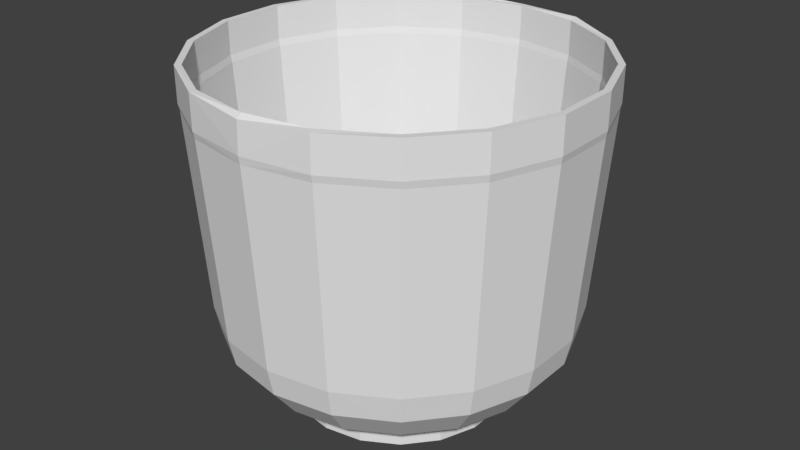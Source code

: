 # Source: measuring-mug-2.3L.blend  (saved by Blender 2.78.0; exported with 4.5.12 LTS)
import bpy
from mathutils import Matrix  # noqa: F401  (used for matrix-valued properties, if any)

bpy.ops.wm.read_factory_settings(use_empty=True)
scene = bpy.context.scene
scene.name = 'Scene'

# ---- collections
col_collection_1 = bpy.data.collections.new('Collection 1'); scene.collection.children.link(col_collection_1)

# ---- world
world_world = bpy.data.worlds.new('World'); scene.world = world_world
world_world.color = (0.05088, 0.05088, 0.05088)
world_world.use_sun_shadow = False
world_world.sun_shadow_jitter_overblur = 0.0
world_world.cycles.sampling_method = 'MANUAL'

# ---- meshes
me_circle_001 = bpy.data.meshes.new('Circle.001')
me_circle_001.from_pydata([(0.0, 0.045, 0.0), (-0.01539, 0.04229, 0.0), (-0.02893, 0.03447, 0.0), (-0.03897, 0.0225, 0.0), (-0.04432, 0.007814, 0.0), (-0.04432, -0.007814, 0.0), (-0.03897, -0.0225, 0.0), (-0.02893, -0.03447, 0.0), (-0.01539, -0.04229, 0.0), (-6.795e-09, -0.045, 0.0), (0.01539, -0.04229, 0.0), (0.02893, -0.03447, 0.0), (0.03897, -0.0225, 0.0), (0.04432, -0.007814, 0.0), (0.04432, 0.007814, 0.0), (0.03897, 0.0225, 0.0), (0.02893, 0.03447, 0.0), (0.01539, 0.04229, 0.0), (0.0, 0.045, 0.008), (-0.01539, 0.04229, 0.008), (-0.02893, 0.03447, 0.008), (-0.03897, 0.0225, 0.008), (-0.04432, 0.007814, 0.008), (-0.04432, -0.007814, 0.008), (-0.03897, -0.0225, 0.008), (-0.02893, -0.03447, 0.008), (-0.01539, -0.04229, 0.008), (-6.795e-09, -0.045, 0.008), (0.01539, -0.04229, 0.008), (0.02893, -0.03447, 0.008), (0.03897, -0.0225, 0.008), (0.04432, -0.007814, 0.008), (0.04432, 0.007814, 0.008), (0.03897, 0.0225, 0.008), (0.02893, 0.03447, 0.008), (0.01539, 0.04229, 0.008), (-1.224e-09, 0.07106, 0.042), (-0.02431, 0.06678, 0.042), (-0.04568, 0.05444, 0.042), (-0.06154, 0.03553, 0.042), (-0.06998, 0.01234, 0.042), (-0.06998, -0.01234, 0.042), (-0.06154, -0.03553, 0.042), (-0.04568, -0.05444, 0.042), (-0.02431, -0.06678, 0.042), (-1.195e-08, -0.07106, 0.042), (0.02431, -0.06678, 0.042), (0.04568, -0.05444, 0.042), (0.06154, -0.03553, 0.042), (0.06998, -0.01234, 0.042), (0.06998, 0.01234, 0.042), (0.06154, 0.03553, 0.042), (0.04568, 0.05444, 0.042), (0.02431, 0.06678, 0.042), (-1.946e-09, 0.07713, 0.1408), (-0.02641, 0.07247, 0.1408), (-0.04964, 0.05906, 0.1408), (-0.06687, 0.03852, 0.1408), (-0.07605, 0.01332, 0.1408), (-0.07605, -0.0135, 0.1408), (-0.06687, -0.0387, 0.1408), (-0.04964, -0.05925, 0.1408), (-0.02641, -0.07265, 0.1408), (-1.361e-08, -0.07725, 0.1408), (0.02641, -0.07265, 0.1408), (0.04964, -0.05925, 0.1408), (0.06687, -0.0387, 0.1408), (0.07605, -0.0135, 0.1408), (0.07605, 0.01332, 0.1408), (0.06687, 0.03852, 0.1408), (0.04964, 0.05906, 0.1408), (0.02641, 0.07247, 0.1408), (-0.0381, 0.04541, 0.01874), (-0.04427, 0.05276, 0.03126), (-0.05965, 0.03444, 0.03126), (-0.05134, 0.02964, 0.01874), (0.02028, 0.05571, 0.01874), (0.02356, 0.06472, 0.03126), (-1.138e-09, 0.06887, 0.03126), (-6.872e-10, 0.05928, 0.01874), (0.02028, -0.05571, 0.01874), (0.02356, -0.06472, 0.03126), (0.04427, -0.05276, 0.03126), (0.0381, -0.04541, 0.01874), (-0.06783, 0.01196, 0.03126), (-0.05838, 0.01029, 0.01874), (0.05965, -0.03444, 0.03126), (0.05134, -0.02964, 0.01874), (-0.06783, -0.01196, 0.03126), (-0.05838, -0.01029, 0.01874), (0.06783, -0.01196, 0.03126), (0.05838, -0.01029, 0.01874), (-0.05965, -0.03444, 0.03126), (-0.05134, -0.02964, 0.01874), (0.06783, 0.01196, 0.03126), (0.05838, 0.01029, 0.01874), (-0.04427, -0.05276, 0.03126), (-0.0381, -0.04541, 0.01874), (0.05965, 0.03444, 0.03126), (0.05134, 0.02964, 0.01874), (-0.02356, -0.06472, 0.03126), (-0.02028, -0.05571, 0.01874), (-0.02356, 0.06472, 0.03126), (-0.02028, 0.05571, 0.01874), (0.04427, 0.05276, 0.03126), (0.0381, 0.04541, 0.01874), (-1.154e-08, -0.06887, 0.03126), (-9.638e-09, -0.05928, 0.01874), (0.07605, -0.0135, 0.1268), (0.07605, 0.01332, 0.1268), (-0.06687, -0.0387, 0.1268), (-0.04964, -0.05925, 0.1268), (0.06687, 0.03852, 0.1268), (-0.02641, -0.07265, 0.1268), (-1.946e-09, 0.07713, 0.1268), (-0.02641, 0.07247, 0.1268), (0.04964, 0.05906, 0.1268), (-1.361e-08, -0.07731, 0.1268), (-0.04964, 0.05906, 0.1268), (0.02641, 0.07247, 0.1268), (0.02641, -0.07265, 0.1268), (-0.06687, 0.03852, 0.1268), (0.04964, -0.05925, 0.1268), (-0.07605, 0.01332, 0.1268), (0.06687, -0.0387, 0.1268), (-0.07605, -0.0135, 0.1268), (0.07553, 0.01332, 0.124), (-0.0493, -0.05875, 0.124), (0.06642, 0.03835, 0.124), (-0.02623, -0.07207, 0.124), (-0.02623, 0.07208, 0.124), (0.0493, 0.05876, 0.124), (-1.349e-08, -0.07669, 0.124), (-0.0493, 0.05876, 0.124), (0.02623, 0.07208, 0.124), (0.02623, -0.07207, 0.124), (-0.06642, 0.03835, 0.124), (0.0493, -0.05875, 0.124), (-0.07553, 0.01332, 0.124), (0.06642, -0.03834, 0.124), (-0.07553, -0.01331, 0.124), (0.07553, -0.01331, 0.124), (-0.06642, -0.03834, 0.124), (-1.905e-09, 0.0767, 0.124), (0.0, 0.0425, 0.0), (-0.01454, 0.03994, 0.0), (-0.02732, 0.03256, 0.0), (-0.03681, 0.02125, 0.0), (-0.04185, 0.00738, 0.0), (-0.04185, -0.00738, 0.0), (-0.03681, -0.02125, 0.0), (-0.02732, -0.03256, 0.0), (-0.01454, -0.03994, 0.0), (-6.795e-09, -0.0425, 0.0), (0.01454, -0.03994, 0.0), (0.02732, -0.03256, 0.0), (0.03681, -0.02125, 0.0), (0.04185, -0.00738, 0.0), (0.04185, 0.00738, 0.0), (0.03681, 0.02125, 0.0), (0.02732, 0.03256, 0.0), (0.01454, 0.03994, 0.0), (0.0, 0.04453, 0.005544), (-0.01523, 0.04185, 0.005544), (-0.02862, 0.03411, 0.005544), (-0.03857, 0.02227, 0.005544), (-0.04386, 0.007733, 0.005544), (-0.04386, -0.007733, 0.005544), (-0.03857, -0.02227, 0.005544), (-0.02862, -0.03411, 0.005544), (-0.01523, -0.04185, 0.005544), (-6.795e-09, -0.04453, 0.005544), (0.01523, -0.04185, 0.005544), (0.02862, -0.03411, 0.005544), (0.03857, -0.02227, 0.005544), (0.04386, -0.007733, 0.005544), (0.04386, 0.007733, 0.005544), (0.03857, 0.02227, 0.005544), (0.02862, 0.03411, 0.005544), (0.01523, 0.04185, 0.005544), (-1.224e-09, 0.07355, 0.04176), (-0.02516, 0.06912, 0.04176), (-0.04728, 0.05634, 0.04176), (-0.0637, 0.03678, 0.04176), (-0.07243, 0.01277, 0.04176), (-0.07243, -0.01277, 0.04176), (-0.0637, -0.03678, 0.04176), (-0.04728, -0.05634, 0.04176), (-0.02516, -0.06912, 0.04176), (-1.195e-08, -0.07355, 0.04176), (0.02516, -0.06912, 0.04176), (0.04728, -0.05634, 0.04176), (0.0637, -0.03678, 0.04176), (0.07243, -0.01277, 0.04176), (0.07243, 0.01277, 0.04176), (0.0637, 0.03678, 0.04176), (0.04728, 0.05634, 0.04176), (0.02516, 0.06912, 0.04176), (-1.946e-09, 0.07982, 0.1408), (-0.02725, 0.07478, 0.1419), (-0.05137, 0.06113, 0.1408), (-0.06921, 0.03987, 0.1408), (-0.0787, 0.01379, 0.1408), (-0.0787, -0.01397, 0.1408), (-0.06921, -0.04005, 0.1408), (-0.05137, -0.06131, 0.1408), (-0.02746, -0.07512, 0.1405), (-1.361e-08, -0.07942, 0.1392), (0.02746, -0.07512, 0.1405), (0.05137, -0.06131, 0.1408), (0.06921, -0.04005, 0.1408), (0.0787, -0.01397, 0.1408), (0.0787, 0.01379, 0.1408), (0.06921, 0.03987, 0.1408), (0.05137, 0.06113, 0.1408), (0.02725, 0.07478, 0.1419), (-0.03925, 0.04677, 0.01699), (-0.04574, 0.05451, 0.03025), (-0.06163, 0.03558, 0.03025), (-0.05288, 0.03053, 0.01699), (0.02088, 0.05738, 0.01699), (0.02434, 0.06687, 0.03025), (-1.138e-09, 0.07116, 0.03025), (-6.872e-10, 0.06106, 0.01699), (0.02088, -0.05738, 0.01699), (0.02434, -0.06687, 0.03025), (0.04574, -0.05451, 0.03025), (0.03925, -0.04677, 0.01699), (-0.07008, 0.01236, 0.03025), (-0.06013, 0.0106, 0.01699), (0.06163, -0.03558, 0.03025), (0.05288, -0.03053, 0.01699), (-0.07008, -0.01236, 0.03025), (-0.06013, -0.0106, 0.01699), (0.07008, -0.01236, 0.03025), (0.06013, -0.0106, 0.01699), (-0.06163, -0.03558, 0.03025), (-0.05288, -0.03053, 0.01699), (0.07008, 0.01236, 0.03025), (0.06013, 0.0106, 0.01699), (-0.04574, -0.05451, 0.03025), (-0.03925, -0.04677, 0.01699), (0.06163, 0.03558, 0.03025), (0.05288, 0.03053, 0.01699), (-0.02434, -0.06687, 0.03025), (-0.02088, -0.05738, 0.01699), (-0.02434, 0.06687, 0.03025), (-0.02088, 0.05738, 0.01699), (0.04574, 0.05451, 0.03025), (0.03925, 0.04677, 0.01699), (-1.154e-08, -0.07116, 0.03025), (-9.638e-09, -0.06106, 0.01699), (0.07869, -0.01397, 0.1265), (0.07869, 0.01378, 0.1265), (-0.0692, -0.04005, 0.1265), (-0.05136, -0.0613, 0.1265), (0.0692, 0.03986, 0.1265), (-0.02733, -0.07518, 0.1265), (-1.946e-09, 0.07982, 0.1266), (-0.02733, 0.075, 0.1266), (0.05137, 0.06112, 0.1265), (-1.361e-08, -0.07985, 0.1268), (-0.05137, 0.06112, 0.1265), (0.02733, 0.075, 0.1266), (0.02733, -0.07518, 0.1265), (-0.0692, 0.03986, 0.1265), (0.05136, -0.0613, 0.1265), (-0.07869, 0.01378, 0.1265), (0.0692, -0.04005, 0.1265), (-0.07869, -0.01397, 0.1265), (0.07818, 0.01379, 0.1237), (-0.05103, -0.0608, 0.1237), (0.06875, 0.0397, 0.1237), (-0.02715, -0.07459, 0.1237), (-0.02715, 0.0746, 0.1238), (0.05103, 0.06082, 0.1238), (-1.349e-08, -0.07937, 0.1237), (-0.05103, 0.06082, 0.1238), (0.02715, 0.0746, 0.1238), (0.02715, -0.07459, 0.1237), (-0.06875, 0.0397, 0.1237), (0.05103, -0.0608, 0.1237), (-0.07818, 0.01379, 0.1237), (0.06875, -0.03968, 0.1237), (-0.07818, -0.01378, 0.1237), (0.07818, -0.01378, 0.1237), (-0.06875, -0.03968, 0.1237), (-1.905e-09, 0.07939, 0.1238)], [], [(24, 5, 6), (32, 13, 14), (25, 6, 7), (33, 14, 15), (26, 7, 8), (19, 0, 1), (34, 15, 16), (27, 8, 9), (20, 1, 2), (35, 16, 17), (28, 9, 10), (21, 2, 3), (18, 17, 0), (29, 10, 11), (22, 3, 4), (30, 11, 12), (23, 4, 5), (31, 12, 13), (73, 39, 74), (78, 53, 36), (82, 46, 47), (74, 40, 84), (86, 47, 48), (84, 41, 88), (90, 48, 49), (88, 42, 92), (94, 49, 50), (96, 42, 43), (94, 51, 98), (96, 44, 100), (78, 37, 102), (98, 52, 104), (106, 44, 45), (102, 38, 73), (77, 52, 53), (106, 46, 81), (108, 68, 109), (110, 61, 111), (109, 69, 112), (111, 62, 113), (114, 55, 115), (112, 70, 116), (117, 62, 63), (115, 56, 118), (116, 71, 119), (117, 64, 120), (118, 57, 121), (119, 54, 114), (120, 65, 122), (121, 58, 123), (122, 66, 124), (123, 59, 125), (124, 67, 108), (125, 60, 110), (27, 80, 28), (107, 81, 80), (35, 105, 76), (76, 104, 77), (19, 72, 20), (103, 73, 72), (27, 101, 107), (107, 100, 106), (33, 105, 34), (105, 98, 104), (18, 103, 19), (103, 78, 102), (25, 101, 26), (97, 100, 101), (33, 95, 99), (99, 94, 98), (24, 97, 25), (97, 92, 96), (32, 91, 95), (95, 90, 94), (23, 93, 24), (89, 92, 93), (31, 87, 91), (87, 90, 91), (22, 89, 23), (85, 88, 89), (30, 83, 87), (83, 86, 87), (21, 85, 22), (75, 84, 85), (29, 80, 83), (83, 81, 82), (18, 76, 79), (79, 77, 78), (20, 75, 21), (72, 74, 75), (142, 125, 110), (139, 108, 141), (140, 123, 125), (137, 124, 139), (138, 121, 123), (135, 122, 137), (134, 114, 143), (136, 118, 121), (132, 120, 135), (131, 119, 134), (133, 115, 118), (132, 113, 117), (128, 116, 131), (130, 114, 115), (129, 111, 113), (126, 112, 128), (127, 110, 111), (141, 109, 126), (22, 30, 34), (49, 126, 50), (42, 127, 43), (50, 128, 51), (43, 129, 44), (36, 130, 37), (51, 131, 52), (44, 132, 45), (37, 133, 38), (52, 134, 53), (45, 135, 46), (38, 136, 39), (53, 143, 36), (46, 137, 47), (39, 138, 40), (47, 139, 48), (40, 140, 41), (48, 141, 49), (41, 142, 42), (24, 23, 5), (32, 31, 13), (25, 24, 6), (33, 32, 14), (26, 25, 7), (19, 18, 0), (34, 33, 15), (27, 26, 8), (20, 19, 1), (35, 34, 16), (28, 27, 9), (21, 20, 2), (18, 35, 17), (29, 28, 10), (22, 21, 3), (30, 29, 11), (23, 22, 4), (31, 30, 12), (73, 38, 39), (78, 77, 53), (82, 81, 46), (74, 39, 40), (86, 82, 47), (84, 40, 41), (90, 86, 48), (88, 41, 42), (94, 90, 49), (96, 92, 42), (94, 50, 51), (96, 43, 44), (78, 36, 37), (98, 51, 52), (106, 100, 44), (102, 37, 38), (77, 104, 52), (106, 45, 46), (108, 67, 68), (110, 60, 61), (109, 68, 69), (111, 61, 62), (114, 54, 55), (112, 69, 70), (117, 113, 62), (115, 55, 56), (116, 70, 71), (117, 63, 64), (118, 56, 57), (119, 71, 54), (120, 64, 65), (121, 57, 58), (122, 65, 66), (123, 58, 59), (124, 66, 67), (125, 59, 60), (27, 107, 80), (107, 106, 81), (35, 34, 105), (76, 105, 104), (19, 103, 72), (103, 102, 73), (27, 26, 101), (107, 101, 100), (33, 99, 105), (105, 99, 98), (18, 79, 103), (103, 79, 78), (25, 97, 101), (97, 96, 100), (33, 32, 95), (99, 95, 94), (24, 93, 97), (97, 93, 92), (32, 31, 91), (95, 91, 90), (23, 89, 93), (89, 88, 92), (31, 30, 87), (87, 86, 90), (22, 85, 89), (85, 84, 88), (30, 29, 83), (83, 82, 86), (21, 75, 85), (75, 74, 84), (29, 28, 80), (83, 80, 81), (18, 35, 76), (79, 76, 77), (20, 72, 75), (72, 73, 74), (142, 140, 125), (139, 124, 108), (140, 138, 123), (137, 122, 124), (138, 136, 121), (135, 120, 122), (134, 119, 114), (136, 133, 118), (132, 117, 120), (131, 116, 119), (133, 130, 115), (132, 129, 113), (128, 112, 116), (130, 143, 114), (129, 127, 111), (126, 109, 112), (127, 142, 110), (141, 108, 109), (18, 19, 20), (20, 21, 22), (22, 23, 24), (24, 25, 26), (26, 27, 28), (28, 29, 30), (30, 31, 32), (32, 33, 34), (34, 35, 18), (18, 20, 34), (22, 24, 30), (26, 28, 30), (30, 32, 34), (34, 20, 22), (24, 26, 30), (49, 141, 126), (42, 142, 127), (50, 126, 128), (43, 127, 129), (36, 143, 130), (51, 128, 131), (44, 129, 132), (37, 130, 133), (52, 131, 134), (45, 132, 135), (38, 133, 136), (53, 134, 143), (46, 135, 137), (39, 136, 138), (47, 137, 139), (40, 138, 140), (48, 139, 141), (41, 140, 142), (168, 150, 149), (176, 158, 157), (169, 151, 150), (177, 159, 158), (170, 152, 151), (163, 145, 144), (178, 160, 159), (171, 153, 152), (164, 146, 145), (179, 161, 160), (172, 154, 153), (165, 147, 146), (162, 144, 161), (173, 155, 154), (166, 148, 147), (174, 156, 155), (167, 149, 148), (175, 157, 156), (217, 218, 183), (222, 180, 197), (226, 191, 190), (218, 228, 184), (230, 192, 191), (228, 232, 185), (234, 193, 192), (232, 236, 186), (238, 194, 193), (240, 187, 186), (238, 242, 195), (240, 244, 188), (222, 246, 181), (242, 248, 196), (250, 189, 188), (246, 217, 182), (221, 197, 196), (250, 225, 190), (252, 253, 212), (254, 255, 205), (253, 256, 213), (255, 257, 206), (258, 259, 199), (256, 260, 214), (261, 207, 206), (259, 262, 200), (260, 263, 215), (261, 264, 208), (262, 265, 201), (263, 258, 198), (264, 266, 209), (265, 267, 202), (266, 268, 210), (267, 269, 203), (268, 252, 211), (269, 254, 204), (171, 172, 224), (251, 224, 225), (179, 220, 249), (220, 221, 248), (163, 164, 216), (247, 216, 217), (171, 251, 245), (251, 250, 244), (177, 178, 249), (249, 248, 242), (162, 163, 247), (247, 246, 222), (169, 170, 245), (241, 245, 244), (177, 243, 239), (243, 242, 238), (168, 169, 241), (241, 240, 236), (176, 239, 235), (239, 238, 234), (167, 168, 237), (233, 237, 236), (175, 235, 231), (231, 235, 234), (166, 167, 233), (229, 233, 232), (174, 231, 227), (227, 231, 230), (165, 166, 229), (219, 229, 228), (173, 227, 224), (227, 226, 225), (162, 223, 220), (223, 222, 221), (164, 165, 219), (216, 219, 218), (286, 254, 269), (283, 285, 252), (284, 269, 267), (281, 283, 268), (282, 267, 265), (279, 281, 266), (278, 287, 258), (280, 265, 262), (276, 279, 264), (275, 278, 263), (277, 262, 259), (276, 261, 257), (272, 275, 260), (274, 259, 258), (273, 257, 255), (270, 272, 256), (271, 255, 254), (285, 270, 253), (166, 178, 174), (193, 194, 270), (186, 187, 271), (194, 195, 272), (187, 188, 273), (180, 181, 274), (195, 196, 275), (188, 189, 276), (181, 182, 277), (196, 197, 278), (189, 190, 279), (182, 183, 280), (197, 180, 287), (190, 191, 281), (183, 184, 282), (191, 192, 283), (184, 185, 284), (192, 193, 285), (185, 186, 286), (168, 149, 167), (176, 157, 175), (169, 150, 168), (177, 158, 176), (170, 151, 169), (163, 144, 162), (178, 159, 177), (171, 152, 170), (164, 145, 163), (179, 160, 178), (172, 153, 171), (165, 146, 164), (162, 161, 179), (173, 154, 172), (166, 147, 165), (174, 155, 173), (167, 148, 166), (175, 156, 174), (217, 183, 182), (222, 197, 221), (226, 190, 225), (218, 184, 183), (230, 191, 226), (228, 185, 184), (234, 192, 230), (232, 186, 185), (238, 193, 234), (240, 186, 236), (238, 195, 194), (240, 188, 187), (222, 181, 180), (242, 196, 195), (250, 188, 244), (246, 182, 181), (221, 196, 248), (250, 190, 189), (252, 212, 211), (254, 205, 204), (253, 213, 212), (255, 206, 205), (258, 199, 198), (256, 214, 213), (261, 206, 257), (259, 200, 199), (260, 215, 214), (261, 208, 207), (262, 201, 200), (263, 198, 215), (264, 209, 208), (265, 202, 201), (266, 210, 209), (267, 203, 202), (268, 211, 210), (269, 204, 203), (171, 224, 251), (251, 225, 250), (179, 249, 178), (220, 248, 249), (163, 216, 247), (247, 217, 246), (171, 245, 170), (251, 244, 245), (177, 249, 243), (249, 242, 243), (162, 247, 223), (247, 222, 223), (169, 245, 241), (241, 244, 240), (177, 239, 176), (243, 238, 239), (168, 241, 237), (241, 236, 237), (176, 235, 175), (239, 234, 235), (167, 237, 233), (233, 236, 232), (175, 231, 174), (231, 234, 230), (166, 233, 229), (229, 232, 228), (174, 227, 173), (227, 230, 226), (165, 229, 219), (219, 228, 218), (173, 224, 172), (227, 225, 224), (162, 220, 179), (223, 221, 220), (164, 219, 216), (216, 218, 217), (286, 269, 284), (283, 252, 268), (284, 267, 282), (281, 268, 266), (282, 265, 280), (279, 266, 264), (278, 258, 263), (280, 262, 277), (276, 264, 261), (275, 263, 260), (277, 259, 274), (276, 257, 273), (272, 260, 256), (274, 258, 287), (273, 255, 271), (270, 256, 253), (271, 254, 286), (285, 253, 252), (162, 164, 163), (164, 166, 165), (166, 168, 167), (168, 170, 169), (170, 172, 171), (172, 174, 173), (174, 176, 175), (176, 178, 177), (178, 162, 179), (162, 178, 164), (166, 174, 168), (170, 174, 172), (174, 178, 176), (178, 166, 164), (168, 174, 170), (193, 270, 285), (186, 271, 286), (194, 272, 270), (187, 273, 271), (180, 274, 287), (195, 275, 272), (188, 276, 273), (181, 277, 274), (196, 278, 275), (189, 279, 276), (182, 280, 277), (197, 287, 278), (190, 281, 279), (183, 282, 280), (191, 283, 281), (184, 284, 282), (192, 285, 283), (185, 286, 284), (1, 0, 144, 145), (2, 1, 145, 146), (3, 2, 146, 147), (4, 3, 147, 148), (5, 4, 148, 149), (6, 5, 149, 150), (7, 6, 150, 151), (8, 7, 151, 152), (9, 8, 152, 153), (10, 9, 153, 154), (11, 10, 154, 155), (12, 11, 155, 156), (13, 12, 156, 157), (14, 13, 157, 158), (15, 14, 158, 159), (16, 15, 159, 160), (17, 16, 160, 161), (0, 17, 161, 144), (55, 54, 198, 199), (56, 55, 199, 200), (57, 56, 200, 201), (58, 57, 201, 202), (59, 58, 202, 203), (60, 59, 203, 204), (61, 60, 204, 205), (62, 61, 205, 206), (63, 62, 206, 207), (64, 63, 207, 208), (65, 64, 208, 209), (66, 65, 209, 210), (67, 66, 210, 211), (68, 67, 211, 212), (69, 68, 212, 213), (70, 69, 213, 214), (71, 70, 214, 215), (54, 71, 215, 198)])
me_circle_001.use_remesh_preserve_volume = False
me_circle_001.use_remesh_preserve_attributes = False
me_circle_001.use_mirror_vertex_groups = False
me_circle_001.update()

# ---- objects
ob_circle = bpy.data.objects.new('Circle', me_circle_001)

# ---- transforms, parenting, visibility, modifiers, constraints
ob_circle.location = (0.0, 0.0, 0.0)
ob_circle.lineart.crease_threshold = 0.0

# ---- collection membership
col_collection_1.objects.link(ob_circle)

# ---- scene / render settings (as saved in the file)
scene.frame_start = 1; scene.frame_end = 250; scene.frame_set(1)
scene.render.engine = 'BLENDER_EEVEE_NEXT'
scene.render.resolution_percentage = 50
scene.render.dither_intensity = 0.0
scene.cycles.use_denoising = False
scene.cycles.samples = 128
scene.cycles.sampling_pattern = 'TABULATED_SOBOL'
scene.cycles.light_sampling_threshold = 0.0
scene.cycles.use_adaptive_sampling = False
scene.cycles.use_light_tree = False
scene.cycles.blur_glossy = 0.0
scene.cycles.sample_clamp_indirect = 0.0
scene.view_settings.view_transform = 'Standard'
bpy.context.view_layer.update()

# ---- added for rendering (the .blend has no active camera and no usable light): camera, sun
cam_auto = bpy.data.cameras.new('AutoCamera')
cam_auto.lens = 50.0
cam_auto.sensor_width = 36.0
cam_auto.clip_end = 1000.0
ob_auto_camera = bpy.data.objects.new('AutoCamera', cam_auto)
scene.collection.objects.link(ob_auto_camera)
ob_auto_camera.location = (0.245511, -0.294628, 0.267365)
ob_auto_camera.rotation_euler = (1.09748, -7.21219e-08, 0.694738)
scene.camera = ob_auto_camera
light_auto_sun = bpy.data.lights.new('AutoSun', 'SUN')
light_auto_sun.energy = 3.0
light_auto_sun.angle = 0.0523599
ob_auto_sun = bpy.data.objects.new('AutoSun', light_auto_sun)
scene.collection.objects.link(ob_auto_sun)
ob_auto_sun.rotation_euler = (0.872665, 0.174533, 0.523599)
bpy.context.view_layer.update()
